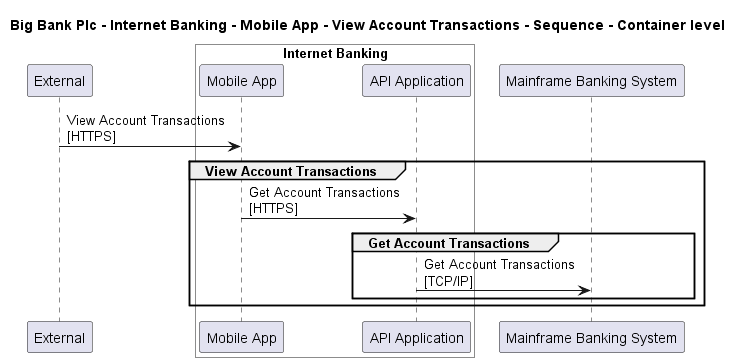

The diagram above was rendered by PlantUML. Its source (embedded in the PNG):
@startuml

title Big Bank Plc - Internet Banking - Mobile App - View Account Transactions - Sequence - Container level

participant "External" as C4InterFlow.SoftwareSystems.ExternalSystem

box "Internet Banking" #White
    participant "Mobile App" as BigBankPlc.SoftwareSystems.InternetBanking.Containers.MobileApp
    participant "API Application" as BigBankPlc.SoftwareSystems.InternetBanking.Containers.APIApplication
end box

participant "Mainframe Banking System" as BigBankPlc.SoftwareSystems.MainframeBankingSystem

C4InterFlow.SoftwareSystems.ExternalSystem -> BigBankPlc.SoftwareSystems.InternetBanking.Containers.MobileApp : View Account Transactions\n[HTTPS]
group View Account Transactions
BigBankPlc.SoftwareSystems.InternetBanking.Containers.MobileApp -> BigBankPlc.SoftwareSystems.InternetBanking.Containers.APIApplication : Get Account Transactions\n[HTTPS]
group Get Account Transactions
BigBankPlc.SoftwareSystems.InternetBanking.Containers.APIApplication -> BigBankPlc.SoftwareSystems.MainframeBankingSystem : Get Account Transactions\n[TCP/IP]
end
end


@enduml